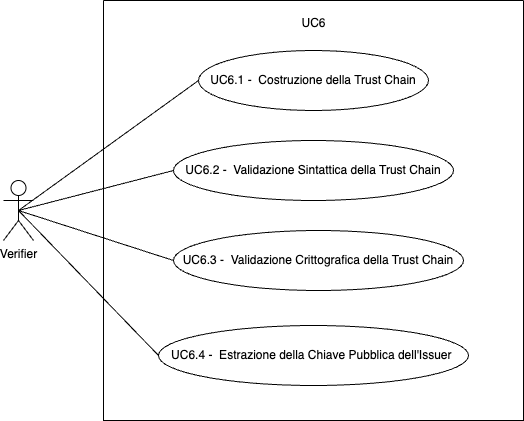

The diagram above was exported from draw.io. Its source (the exported page's mxGraphModel, read from the mxfile embedded in the PNG):
<mxGraphModel dx="374" dy="983" grid="1" gridSize="10" guides="1" tooltips="1" connect="1" arrows="1" fold="1" page="1" pageScale="1" pageWidth="827" pageHeight="1169" math="0" shadow="0">
  <root>
    <mxCell id="0" />
    <mxCell id="1" parent="0" />
    <mxCell id="p9Cd8isAdGoVoI6Mz46o-1" value="" style="swimlane;startSize=0;" vertex="1" parent="1">
      <mxGeometry x="170" y="260" width="420" height="420" as="geometry" />
    </mxCell>
    <mxCell id="p9Cd8isAdGoVoI6Mz46o-2" value="UC6.1 -&amp;nbsp;&amp;nbsp;Costruzione della Trust Chain" style="ellipse;whiteSpace=wrap;html=1;" vertex="1" parent="p9Cd8isAdGoVoI6Mz46o-1">
      <mxGeometry x="95" y="50" width="230" height="60" as="geometry" />
    </mxCell>
    <mxCell id="p9Cd8isAdGoVoI6Mz46o-3" value="UC6" style="text;html=1;align=center;verticalAlign=middle;resizable=0;points=[];autosize=1;strokeColor=none;fillColor=none;" vertex="1" parent="p9Cd8isAdGoVoI6Mz46o-1">
      <mxGeometry x="185" y="8" width="50" height="30" as="geometry" />
    </mxCell>
    <mxCell id="p9Cd8isAdGoVoI6Mz46o-4" value="UC6.2 -&amp;nbsp;&amp;nbsp;Validazione Sintattica della Trust Chain" style="ellipse;whiteSpace=wrap;html=1;" vertex="1" parent="p9Cd8isAdGoVoI6Mz46o-1">
      <mxGeometry x="70" y="140" width="280" height="60" as="geometry" />
    </mxCell>
    <mxCell id="p9Cd8isAdGoVoI6Mz46o-5" value="UC6.3 -&amp;nbsp;&amp;nbsp;Validazione Crittografica della Trust Chain" style="ellipse;whiteSpace=wrap;html=1;" vertex="1" parent="p9Cd8isAdGoVoI6Mz46o-1">
      <mxGeometry x="70" y="230" width="290" height="60" as="geometry" />
    </mxCell>
    <mxCell id="p9Cd8isAdGoVoI6Mz46o-6" value="UC6.4 -&amp;nbsp;&amp;nbsp;Estrazione della Chiave Pubblica dell'Issuer&amp;nbsp;" style="ellipse;whiteSpace=wrap;html=1;" vertex="1" parent="p9Cd8isAdGoVoI6Mz46o-1">
      <mxGeometry x="55" y="325" width="310" height="60" as="geometry" />
    </mxCell>
    <mxCell id="p9Cd8isAdGoVoI6Mz46o-8" style="rounded=0;orthogonalLoop=1;jettySize=auto;html=1;exitX=0.5;exitY=0.5;exitDx=0;exitDy=0;exitPerimeter=0;entryX=0;entryY=0.5;entryDx=0;entryDy=0;endArrow=none;startFill=0;" edge="1" parent="1" source="p9Cd8isAdGoVoI6Mz46o-7" target="p9Cd8isAdGoVoI6Mz46o-2">
      <mxGeometry relative="1" as="geometry" />
    </mxCell>
    <mxCell id="p9Cd8isAdGoVoI6Mz46o-9" style="edgeStyle=none;shape=connector;rounded=0;orthogonalLoop=1;jettySize=auto;html=1;exitX=0.5;exitY=0.5;exitDx=0;exitDy=0;exitPerimeter=0;entryX=0;entryY=0.5;entryDx=0;entryDy=0;strokeColor=default;align=center;verticalAlign=middle;fontFamily=Helvetica;fontSize=11;fontColor=default;labelBackgroundColor=default;startFill=0;endArrow=none;" edge="1" parent="1" source="p9Cd8isAdGoVoI6Mz46o-7" target="p9Cd8isAdGoVoI6Mz46o-4">
      <mxGeometry relative="1" as="geometry" />
    </mxCell>
    <mxCell id="p9Cd8isAdGoVoI6Mz46o-10" style="edgeStyle=none;shape=connector;rounded=0;orthogonalLoop=1;jettySize=auto;html=1;exitX=0.5;exitY=0.5;exitDx=0;exitDy=0;exitPerimeter=0;entryX=0;entryY=0.5;entryDx=0;entryDy=0;strokeColor=default;align=center;verticalAlign=middle;fontFamily=Helvetica;fontSize=11;fontColor=default;labelBackgroundColor=default;startFill=0;endArrow=none;" edge="1" parent="1" source="p9Cd8isAdGoVoI6Mz46o-7" target="p9Cd8isAdGoVoI6Mz46o-5">
      <mxGeometry relative="1" as="geometry" />
    </mxCell>
    <mxCell id="p9Cd8isAdGoVoI6Mz46o-11" style="edgeStyle=none;shape=connector;rounded=0;orthogonalLoop=1;jettySize=auto;html=1;exitX=0.5;exitY=0.5;exitDx=0;exitDy=0;exitPerimeter=0;entryX=0;entryY=0.5;entryDx=0;entryDy=0;strokeColor=default;align=center;verticalAlign=middle;fontFamily=Helvetica;fontSize=11;fontColor=default;labelBackgroundColor=default;startFill=0;endArrow=none;" edge="1" parent="1" source="p9Cd8isAdGoVoI6Mz46o-7" target="p9Cd8isAdGoVoI6Mz46o-6">
      <mxGeometry relative="1" as="geometry" />
    </mxCell>
    <mxCell id="p9Cd8isAdGoVoI6Mz46o-7" value="Verifier" style="shape=umlActor;verticalLabelPosition=bottom;verticalAlign=top;html=1;outlineConnect=0;" vertex="1" parent="1">
      <mxGeometry x="70" y="440" width="30" height="60" as="geometry" />
    </mxCell>
  </root>
</mxGraphModel>